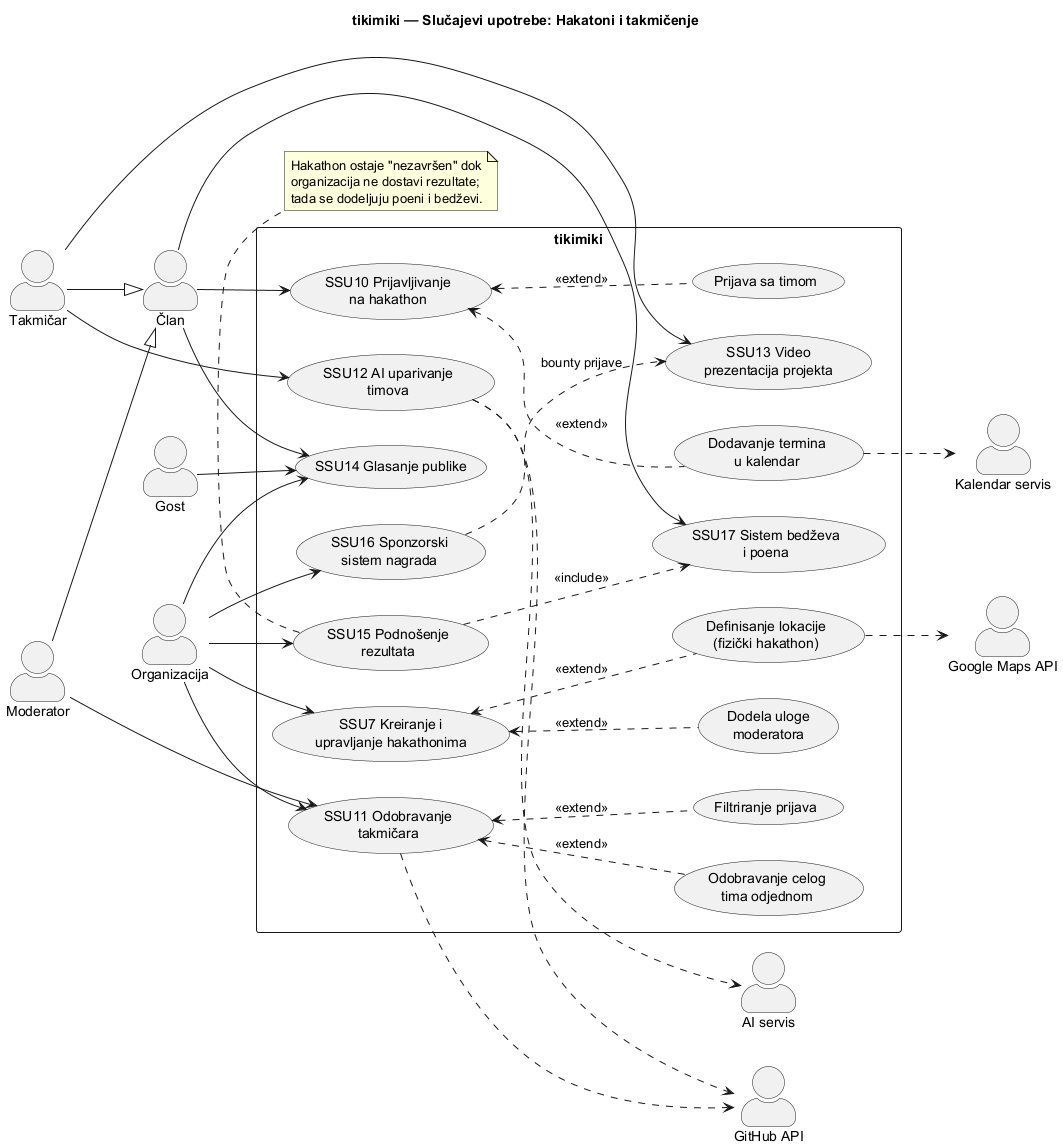

The diagram above was rendered by PlantUML. Its source (embedded in the PNG):
@startuml 02_hakatoni_i_takmicenje
title tikimiki — Slučajevi upotrebe: Hakatoni i takmičenje
left to right direction
skinparam packageStyle rectangle
skinparam actorStyle awesome

actor "Gost" as Gost
actor "Član" as Clan
actor "Takmičar" as Takmicar
actor "Moderator" as Moderator
actor "Organizacija" as Org

actor "GitHub API" as GitHub
actor "Google Maps API" as Maps
actor "Kalendar servis" as Kalendar
actor "AI servis" as AI

Takmicar --|> Clan
Moderator --|> Clan

rectangle "tikimiki" {
  usecase "SSU7 Kreiranje i\nupravljanje hakathonima" as UC7
  usecase "Definisanje lokacije\n(fizički hakathon)" as UCloc
  usecase "Dodela uloge\nmoderatora" as UCmod

  usecase "SSU10 Prijavljivanje\nna hakathon" as UC10
  usecase "Prijava sa timom" as UCteam
  usecase "Dodavanje termina\nu kalendar" as UCcal

  usecase "SSU11 Odobravanje\ntakmičara" as UC11
  usecase "Filtriranje prijava" as UCfilter
  usecase "Odobravanje celog\ntima odjednom" as UCteamappr

  usecase "SSU12 AI uparivanje\ntimova" as UC12
  usecase "SSU13 Video\nprezentacija projekta" as UC13
  usecase "SSU14 Glasanje publike" as UC14
  usecase "SSU15 Podnošenje\nrezultata" as UC15
  usecase "SSU16 Sponzorski\nsistem nagrada" as UC16
  usecase "SSU17 Sistem bedževa\ni poena" as UC17
}

' SSU7
Org --> UC7
UC7 <.. UCloc : <<extend>>
UC7 <.. UCmod : <<extend>>
UCloc ..> Maps

' SSU10
Clan --> UC10
UC10 <.. UCteam : <<extend>>
UC10 <.. UCcal : <<extend>>
UCcal ..> Kalendar

' SSU11
Org --> UC11
Moderator --> UC11
UC11 <.. UCfilter : <<extend>>
UC11 <.. UCteamappr : <<extend>>
UC11 ..> GitHub

' SSU12
Takmicar --> UC12
UC12 ..> GitHub
UC12 ..> AI

' SSU13
Takmicar --> UC13

' SSU14
Org --> UC14
Gost --> UC14
Clan --> UC14

' SSU15 → SSU17
Org --> UC15
UC15 ..> UC17 : <<include>>

' SSU16 (sponzori kroz organizatora)
Org --> UC16
UC16 ..> UC13 : bounty prijave

' SSU17
Clan --> UC17

note bottom of UC15
  Hakathon ostaje "nezavršen" dok
  organizacija ne dostavi rezultate;
  tada se dodeljuju poeni i bedževi.
end note

@enduml